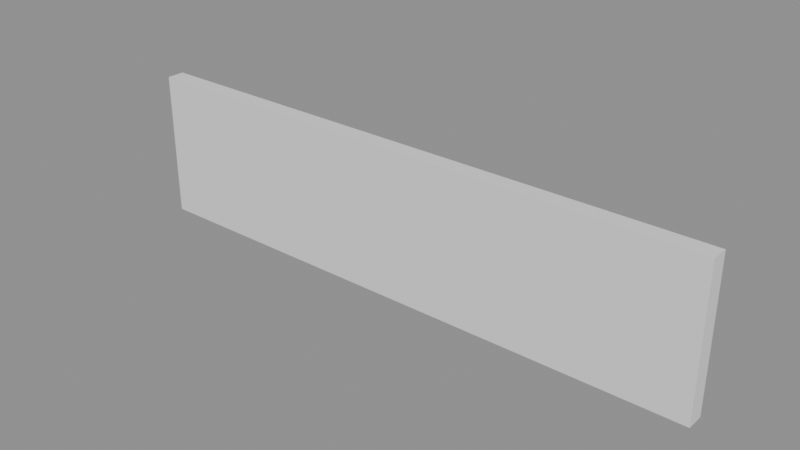 # Source: p0271.blend  (saved by Blender 4.5.90; exported with 4.5.12 LTS)
import bpy
from mathutils import Matrix  # noqa: F401  (used for matrix-valued properties, if any)

bpy.ops.wm.read_factory_settings(use_empty=True)
scene = bpy.context.scene
scene.name = 'Scene'

# ---- collections
col_asset_p0271 = bpy.data.collections.new('Asset_p0271'); scene.collection.children.link(col_asset_p0271)

# ---- meshes
me_cube = bpy.data.meshes.new('Cube')
me_cube.from_pydata([(-5.0, -0.15, -1.25), (-5.0, -0.15, 1.25), (-5.0, 0.15, -1.25), (-5.0, 0.15, 1.25), (5.0, -0.15, -1.25), (5.0, -0.15, 1.25), (5.0, 0.15, -1.25), (5.0, 0.15, 1.25)], [], [(0, 1, 3, 2), (2, 3, 7, 6), (6, 7, 5, 4), (4, 5, 1, 0), (2, 6, 4, 0), (7, 3, 1, 5)])
_uv = me_cube.uv_layers.new(name='UVMap')
_uv.uv.foreach_set('vector', [0.375, 0.0, 0.625, 0.0, 0.625, 0.25, 0.375, 0.25, 0.375, 0.25, 0.625, 0.25, 0.625, 0.5, 0.375, 0.5, 0.375, 0.5, 0.625, 0.5, 0.625, 0.75, 0.375, 0.75, 0.375, 0.75, 0.625, 0.75, 0.625, 1.0, 0.375, 1.0, 0.125, 0.5, 0.375, 0.5, 0.375, 0.75, 0.125, 0.75, 0.625, 0.5, 0.875, 0.5, 0.875, 0.75, 0.625, 0.75])
me_cube.update()

# ---- objects
ob_murocontencion = bpy.data.objects.new('MuroContencion', me_cube)

# ---- transforms, parenting, visibility, modifiers, constraints
ob_murocontencion.location = (5.0, 0.15, 1.25)

# ---- collection membership
col_asset_p0271.objects.link(ob_murocontencion)

# ---- scene / render settings (as saved in the file)
scene.frame_start = 1; scene.frame_end = 250; scene.frame_set(1)
scene.render.engine = 'BLENDER_EEVEE_NEXT'
bpy.context.view_layer.update()

# ---- added for rendering (the .blend has no active camera and no usable light): camera, sun + grey world if the file has none
cam_auto = bpy.data.cameras.new('AutoCamera')
cam_auto.lens = 50.0
cam_auto.sensor_width = 36.0
cam_auto.clip_end = 1000.0
ob_auto_camera = bpy.data.objects.new('AutoCamera', cam_auto)
scene.collection.objects.link(ob_auto_camera)
ob_auto_camera.location = (14.541, -11.2992, 8.88283)
ob_auto_camera.rotation_euler = (1.09748, -7.21219e-08, 0.694738)
scene.camera = ob_auto_camera
light_auto_sun = bpy.data.lights.new('AutoSun', 'SUN')
light_auto_sun.energy = 3.0
light_auto_sun.angle = 0.0523599
ob_auto_sun = bpy.data.objects.new('AutoSun', light_auto_sun)
scene.collection.objects.link(ob_auto_sun)
ob_auto_sun.rotation_euler = (0.872665, 0.174533, 0.523599)
if scene.world is None:
    world_auto = bpy.data.worlds.new('AutoWorld')
    world_auto.color = (0.3, 0.3, 0.3)
    scene.world = world_auto
bpy.context.view_layer.update()
